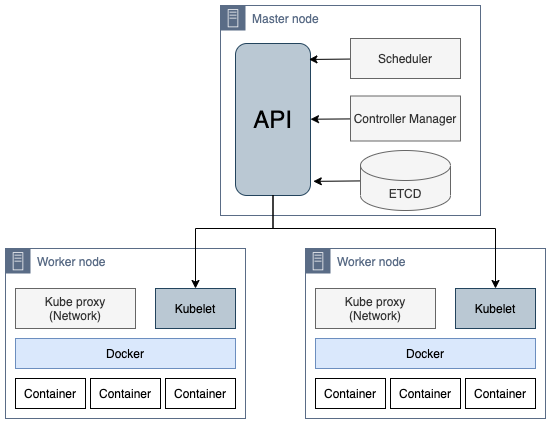

The diagram above was exported from draw.io. Its source (the exported page's mxGraphModel, read from the mxfile embedded in the PNG):
<mxGraphModel dx="1722" dy="914" grid="1" gridSize="10" guides="1" tooltips="1" connect="1" arrows="1" fold="1" page="1" pageScale="1" pageWidth="850" pageHeight="1100" math="0" shadow="0">
  <root>
    <mxCell id="0" />
    <mxCell id="1" parent="0" />
    <mxCell id="2" value="Master node" style="points=[[0,0],[0.25,0],[0.5,0],[0.75,0],[1,0],[1,0.25],[1,0.5],[1,0.75],[1,1],[0.75,1],[0.5,1],[0.25,1],[0,1],[0,0.75],[0,0.5],[0,0.25]];outlineConnect=0;gradientColor=none;html=1;whiteSpace=wrap;fontSize=12;fontStyle=0;container=1;pointerEvents=0;collapsible=0;recursiveResize=0;shape=mxgraph.aws4.group;grIcon=mxgraph.aws4.group_on_premise;strokeColor=#5A6C86;fillColor=none;verticalAlign=top;align=left;spacingLeft=30;fontColor=#5A6C86;dashed=0;" vertex="1" parent="1">
      <mxGeometry x="295" y="427" width="260" height="210" as="geometry" />
    </mxCell>
    <mxCell id="3" value="&lt;font style=&quot;font-size: 24px&quot;&gt;API&lt;/font&gt;" style="rounded=1;whiteSpace=wrap;html=1;fillColor=#bac8d3;strokeColor=#23445d;" vertex="1" parent="2">
      <mxGeometry x="15" y="38" width="75" height="152" as="geometry" />
    </mxCell>
    <mxCell id="4" value="" style="rounded=0;orthogonalLoop=1;jettySize=auto;html=1;fontSize=24;entryX=0.979;entryY=0.105;entryDx=0;entryDy=0;entryPerimeter=0;" edge="1" parent="2" source="5" target="3">
      <mxGeometry relative="1" as="geometry" />
    </mxCell>
    <mxCell id="5" value="Scheduler" style="whiteSpace=wrap;html=1;fillColor=#f5f5f5;fontColor=#333333;strokeColor=#666666;" vertex="1" parent="2">
      <mxGeometry x="130" y="33" width="110" height="40" as="geometry" />
    </mxCell>
    <mxCell id="6" value="" style="edgeStyle=none;rounded=0;orthogonalLoop=1;jettySize=auto;html=1;fontSize=24;" edge="1" parent="2" source="7" target="3">
      <mxGeometry relative="1" as="geometry" />
    </mxCell>
    <mxCell id="7" value="Controller Manager" style="whiteSpace=wrap;html=1;fillColor=#f5f5f5;fontColor=#333333;strokeColor=#666666;" vertex="1" parent="2">
      <mxGeometry x="130" y="90.5" width="110" height="45" as="geometry" />
    </mxCell>
    <mxCell id="8" value="" style="edgeStyle=none;rounded=0;orthogonalLoop=1;jettySize=auto;html=1;fontSize=24;entryX=1.037;entryY=0.907;entryDx=0;entryDy=0;entryPerimeter=0;" edge="1" parent="2" source="9" target="3">
      <mxGeometry relative="1" as="geometry" />
    </mxCell>
    <mxCell id="9" value="ETCD" style="shape=cylinder3;whiteSpace=wrap;html=1;boundedLbl=1;backgroundOutline=1;size=15;fillColor=#f5f5f5;fontColor=#333333;strokeColor=#666666;" vertex="1" parent="2">
      <mxGeometry x="140" y="145" width="90" height="60" as="geometry" />
    </mxCell>
    <mxCell id="10" value="Worker node" style="points=[[0,0],[0.25,0],[0.5,0],[0.75,0],[1,0],[1,0.25],[1,0.5],[1,0.75],[1,1],[0.75,1],[0.5,1],[0.25,1],[0,1],[0,0.75],[0,0.5],[0,0.25]];outlineConnect=0;gradientColor=none;html=1;whiteSpace=wrap;fontSize=12;fontStyle=0;container=1;pointerEvents=0;collapsible=0;recursiveResize=0;shape=mxgraph.aws4.group;grIcon=mxgraph.aws4.group_on_premise;strokeColor=#5A6C86;fillColor=none;verticalAlign=top;align=left;spacingLeft=30;fontColor=#5A6C86;dashed=0;" vertex="1" parent="1">
      <mxGeometry x="80" y="670" width="240" height="170" as="geometry" />
    </mxCell>
    <mxCell id="11" value="Kubelet" style="whiteSpace=wrap;html=1;fillColor=#bac8d3;strokeColor=#23445d;" vertex="1" parent="10">
      <mxGeometry x="150" y="40" width="80" height="40" as="geometry" />
    </mxCell>
    <mxCell id="12" value="Kube proxy&lt;br&gt;(Network)" style="whiteSpace=wrap;html=1;fillColor=#f5f5f5;fontColor=#333333;strokeColor=#666666;" vertex="1" parent="10">
      <mxGeometry x="10" y="40" width="120" height="40" as="geometry" />
    </mxCell>
    <mxCell id="13" value="Docker" style="whiteSpace=wrap;html=1;fillColor=#dae8fc;strokeColor=#6c8ebf;" vertex="1" parent="10">
      <mxGeometry x="10" y="90" width="220" height="30" as="geometry" />
    </mxCell>
    <mxCell id="14" value="Container" style="whiteSpace=wrap;html=1;fontSize=12;" vertex="1" parent="10">
      <mxGeometry x="10" y="130" width="70" height="30" as="geometry" />
    </mxCell>
    <mxCell id="15" value="Container" style="whiteSpace=wrap;html=1;fontSize=12;" vertex="1" parent="10">
      <mxGeometry x="85" y="130" width="70" height="30" as="geometry" />
    </mxCell>
    <mxCell id="16" value="Container" style="whiteSpace=wrap;html=1;fontSize=12;" vertex="1" parent="10">
      <mxGeometry x="160" y="130" width="70" height="30" as="geometry" />
    </mxCell>
    <mxCell id="17" value="Worker node" style="points=[[0,0],[0.25,0],[0.5,0],[0.75,0],[1,0],[1,0.25],[1,0.5],[1,0.75],[1,1],[0.75,1],[0.5,1],[0.25,1],[0,1],[0,0.75],[0,0.5],[0,0.25]];outlineConnect=0;gradientColor=none;html=1;whiteSpace=wrap;fontSize=12;fontStyle=0;container=1;pointerEvents=0;collapsible=0;recursiveResize=0;shape=mxgraph.aws4.group;grIcon=mxgraph.aws4.group_on_premise;strokeColor=#5A6C86;fillColor=none;verticalAlign=top;align=left;spacingLeft=30;fontColor=#5A6C86;dashed=0;" vertex="1" parent="1">
      <mxGeometry x="380" y="670" width="240" height="170" as="geometry" />
    </mxCell>
    <mxCell id="18" value="Kubelet" style="whiteSpace=wrap;html=1;fillColor=#bac8d3;strokeColor=#23445d;" vertex="1" parent="17">
      <mxGeometry x="150" y="40" width="80" height="40" as="geometry" />
    </mxCell>
    <mxCell id="19" value="Kube proxy&lt;br&gt;(Network)" style="whiteSpace=wrap;html=1;fillColor=#f5f5f5;fontColor=#333333;strokeColor=#666666;" vertex="1" parent="17">
      <mxGeometry x="10" y="40" width="120" height="40" as="geometry" />
    </mxCell>
    <mxCell id="20" value="Docker" style="whiteSpace=wrap;html=1;fillColor=#dae8fc;strokeColor=#6c8ebf;" vertex="1" parent="17">
      <mxGeometry x="10" y="90" width="220" height="30" as="geometry" />
    </mxCell>
    <mxCell id="21" value="Container" style="whiteSpace=wrap;html=1;fontSize=12;" vertex="1" parent="17">
      <mxGeometry x="10" y="130" width="70" height="30" as="geometry" />
    </mxCell>
    <mxCell id="22" value="Container" style="whiteSpace=wrap;html=1;fontSize=12;" vertex="1" parent="17">
      <mxGeometry x="85" y="130" width="70" height="30" as="geometry" />
    </mxCell>
    <mxCell id="23" value="Container" style="whiteSpace=wrap;html=1;fontSize=12;" vertex="1" parent="17">
      <mxGeometry x="160" y="130" width="70" height="30" as="geometry" />
    </mxCell>
    <mxCell id="24" style="edgeStyle=orthogonalEdgeStyle;rounded=0;orthogonalLoop=1;jettySize=auto;html=1;exitX=0.5;exitY=1;exitDx=0;exitDy=0;entryX=0.5;entryY=0;entryDx=0;entryDy=0;fontSize=12;" edge="1" source="3" target="11" parent="1">
      <mxGeometry relative="1" as="geometry">
        <Array as="points">
          <mxPoint x="348" y="650" />
          <mxPoint x="270" y="650" />
        </Array>
      </mxGeometry>
    </mxCell>
    <mxCell id="25" style="edgeStyle=orthogonalEdgeStyle;rounded=0;orthogonalLoop=1;jettySize=auto;html=1;exitX=0.5;exitY=1;exitDx=0;exitDy=0;entryX=0.5;entryY=0;entryDx=0;entryDy=0;fontSize=12;" edge="1" source="3" target="18" parent="1">
      <mxGeometry relative="1" as="geometry">
        <Array as="points">
          <mxPoint x="348" y="650" />
          <mxPoint x="570" y="650" />
        </Array>
      </mxGeometry>
    </mxCell>
  </root>
</mxGraphModel>